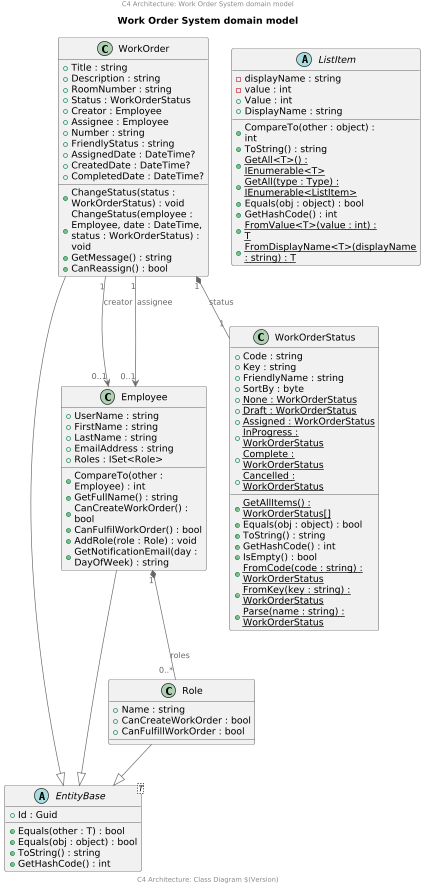

The diagram above was rendered by PlantUML. Its source (embedded in the PNG):
@startuml

scale 2/3
'left to right direction
center header
    C4 Architecture: Work Order System domain model
endheader

!include <C4/C4_Component>

title Work Order System domain model

abstract class EntityBase<T> {
  +Id : Guid
  +Equals(other : T) : bool
  +Equals(obj : object) : bool
  +ToString() : string
  +GetHashCode() : int
}

class WorkOrder {
  +Title : string
  +Description : string
  +RoomNumber : string
  +Status : WorkOrderStatus
  +Creator : Employee
  +Assignee : Employee
  +Number : string
  +FriendlyStatus : string
  +AssignedDate : DateTime?
  +CreatedDate : DateTime?
  +CompletedDate : DateTime?
  +ChangeStatus(status : WorkOrderStatus) : void
  +ChangeStatus(employee : Employee, date : DateTime, status : WorkOrderStatus) : void
  +GetMessage() : string
  +CanReassign() : bool
}

class Employee {
  +UserName : string
  +FirstName : string
  +LastName : string
  +EmailAddress : string
  +Roles : ISet<Role>
  +CompareTo(other : Employee) : int
  +GetFullName() : string
  +CanCreateWorkOrder() : bool
  +CanFulfilWorkOrder() : bool
  +AddRole(role : Role) : void
  +GetNotificationEmail(day : DayOfWeek) : string
}

class WorkOrderStatus {
  +Code : string
  +Key : string
  +FriendlyName : string
  +SortBy : byte
  {static} +None : WorkOrderStatus
  {static} +Draft : WorkOrderStatus
  {static} +Assigned : WorkOrderStatus
  {static} +InProgress : WorkOrderStatus
  {static} +Complete : WorkOrderStatus
  {static} +Cancelled : WorkOrderStatus
  {static} +GetAllItems() : WorkOrderStatus[]
  +Equals(obj : object) : bool
  +ToString() : string
  +GetHashCode() : int
  +IsEmpty() : bool
  {static} +FromCode(code : string) : WorkOrderStatus
  {static} +FromKey(key : string) : WorkOrderStatus
  {static} +Parse(name : string) : WorkOrderStatus
}

class Role {
  +Name : string
  +CanCreateWorkOrder : bool
  +CanFulfillWorkOrder : bool
}

abstract class ListItem {
  -displayName : string
  -value : int
  +Value : int
  +DisplayName : string
  +CompareTo(other : object) : int
  +ToString() : string
  {static} +GetAll<T>() : IEnumerable<T>
  {static} +GetAll(type : Type) : IEnumerable<ListItem>
  +Equals(obj : object) : bool
  +GetHashCode() : int
  {static} +FromValue<T>(value : int) : T
  {static} +FromDisplayName<T>(displayName : string) : T
}

' Inheritance relationships
WorkOrder --|> EntityBase
Employee --|> EntityBase
Role --|> EntityBase

' Associations
WorkOrder "1" *-- "1" WorkOrderStatus : status
WorkOrder "1" --> "0..1" Employee : creator
WorkOrder "1" --> "0..1" Employee : assignee
Employee "1" *-- "0..*" Role : roles

center footer
    C4 Architecture: Class Diagram $(Version)
endfooter
@enduml